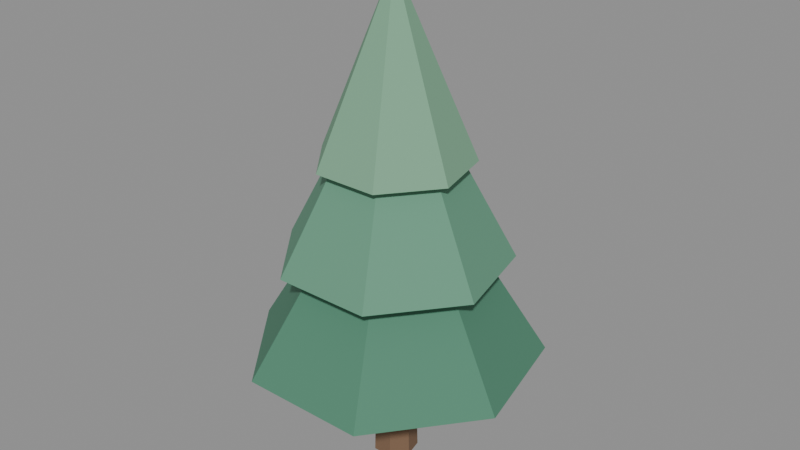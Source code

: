 # Source: tree.blend  (saved by Blender 5.2.45; exported with 4.5.12 LTS)
import bpy
from mathutils import Matrix  # noqa: F401  (used for matrix-valued properties, if any)

bpy.ops.wm.read_factory_settings(use_empty=True)
scene = bpy.context.scene
scene.name = 'Scene'

# ---- materials (node trees are filled in below, after node groups)
mat_pine_bark = bpy.data.materials.new('Pine bark')
mat_pine_bark.diffuse_color = (0.2, 0.115, 0.065, 1.0)
mat_needles_0 = bpy.data.materials.new('Needles 0')
mat_needles_0.diffuse_color = (0.075, 0.23, 0.145, 1.0)
mat_needles_1 = bpy.data.materials.new('Needles 1')
mat_needles_1.diffuse_color = (0.12, 0.31, 0.2, 1.0)
mat_needles_2 = bpy.data.materials.new('Needles 2')
mat_needles_2.diffuse_color = (0.19, 0.39, 0.25, 1.0)

# ---- material node trees
mat_pine_bark.use_nodes = True; mat_pine_bark.node_tree.nodes.clear()
_N = mat_pine_bark.node_tree.nodes; _L = mat_pine_bark.node_tree.links
n0 = _N.new('ShaderNodeBsdfPrincipled'); n0.name = 'Principled BSDF'; n0.location = (-200, 100)
n0.inputs[0].default_value = (0.2, 0.115, 0.065, 1.0)
n0.inputs[2].default_value = 0.85
n0.inputs[10].default_value = 0.005
n1 = _N.new('ShaderNodeOutputMaterial'); n1.name = 'Material Output'; n1.location = (200, 100)
_L.new(n0.outputs[0], n1.inputs[0])
n1.is_active_output = True
mat_needles_0.use_nodes = True; mat_needles_0.node_tree.nodes.clear()
_N = mat_needles_0.node_tree.nodes; _L = mat_needles_0.node_tree.links
n0 = _N.new('ShaderNodeBsdfPrincipled'); n0.name = 'Principled BSDF'; n0.location = (-200, 100)
n0.inputs[0].default_value = (0.075, 0.23, 0.145, 1.0)
n0.inputs[2].default_value = 0.85
n0.inputs[10].default_value = 0.005
n1 = _N.new('ShaderNodeOutputMaterial'); n1.name = 'Material Output'; n1.location = (200, 100)
_L.new(n0.outputs[0], n1.inputs[0])
n1.is_active_output = True
mat_needles_1.use_nodes = True; mat_needles_1.node_tree.nodes.clear()
_N = mat_needles_1.node_tree.nodes; _L = mat_needles_1.node_tree.links
n0 = _N.new('ShaderNodeBsdfPrincipled'); n0.name = 'Principled BSDF'; n0.location = (-200, 100)
n0.inputs[0].default_value = (0.12, 0.31, 0.2, 1.0)
n0.inputs[2].default_value = 0.85
n0.inputs[10].default_value = 0.005
n1 = _N.new('ShaderNodeOutputMaterial'); n1.name = 'Material Output'; n1.location = (200, 100)
_L.new(n0.outputs[0], n1.inputs[0])
n1.is_active_output = True
mat_needles_2.use_nodes = True; mat_needles_2.node_tree.nodes.clear()
_N = mat_needles_2.node_tree.nodes; _L = mat_needles_2.node_tree.links
n0 = _N.new('ShaderNodeBsdfPrincipled'); n0.name = 'Principled BSDF'; n0.location = (-200, 100)
n0.inputs[0].default_value = (0.19, 0.39, 0.25, 1.0)
n0.inputs[2].default_value = 0.85
n0.inputs[10].default_value = 0.005
n1 = _N.new('ShaderNodeOutputMaterial'); n1.name = 'Material Output'; n1.location = (200, 100)
_L.new(n0.outputs[0], n1.inputs[0])
n1.is_active_output = True

# ---- meshes
me_cone = bpy.data.meshes.new('Cone')
me_cone.from_pydata([(0.0, 0.24, -1.75), (0.0, 0.15, 1.75), (0.1876, 0.1496, -1.75), (0.1173, 0.09352, 1.75), (0.234, -0.05341, -1.75), (0.1462, -0.03338, 1.75), (0.1041, -0.2162, -1.75), (0.06508, -0.1351, 1.75), (-0.1041, -0.2162, -1.75), (-0.06508, -0.1351, 1.75), (-0.234, -0.05341, -1.75), (-0.1462, -0.03338, 1.75), (-0.1876, 0.1496, -1.75), (-0.1173, 0.09352, 1.75)], [], [(0, 1, 3, 2), (2, 3, 5, 4), (4, 5, 7, 6), (6, 7, 9, 8), (8, 9, 11, 10), (3, 1, 13, 11, 9, 7, 5), (10, 11, 13, 12), (12, 13, 1, 0), (0, 2, 4, 6, 8, 10, 12)])
_uv = me_cone.uv_layers.new(name='UVMap')
_uv.uv.foreach_set('vector', [1.0, 0.5, 1.0, 1.0, 0.8571, 1.0, 0.8571, 0.5, 0.8571, 0.5, 0.8571, 1.0, 0.7143, 1.0, 0.7143, 0.5, 0.7143, 0.5, 0.7143, 1.0, 0.5714, 1.0, 0.5714, 0.5, 0.5714, 0.5, 0.5714, 1.0, 0.4286, 1.0, 0.4286, 0.5, 0.4286, 0.5, 0.4286, 1.0, 0.2857, 1.0, 0.2857, 0.5, 0.4376, 0.3996, 0.25, 0.49, 0.06236, 0.3996, 0.01602, 0.1966, 0.1459, 0.03377, 0.3541, 0.03377, 0.484, 0.1966, 0.2857, 0.5, 0.2857, 1.0, 0.1429, 1.0, 0.1429, 0.5, 0.1429, 0.5, 0.1429, 1.0, 2.98e-08, 1.0, 2.98e-08, 0.5, 0.75, 0.49, 0.9376, 0.3996, 0.984, 0.1966, 0.8541, 0.03377, 0.6459, 0.03377, 0.516, 0.1966, 0.5624, 0.3996])
me_cone.materials.append(mat_pine_bark)
me_cone.update()
me_cone_001 = bpy.data.meshes.new('Cone.001')
me_cone_001.from_pydata([(0.0, 1.55, -1.25), (1.212, 0.9664, -1.25), (1.511, -0.3449, -1.25), (0.6725, -1.397, -1.25), (-0.6725, -1.397, -1.25), (-1.511, -0.3449, -1.25), (-1.212, 0.9664, -1.25), (0.0, 0.0, 1.25)], [], [(0, 7, 1), (1, 7, 2), (2, 7, 3), (3, 7, 4), (4, 7, 5), (0, 1, 2, 3, 4, 5, 6), (5, 7, 6), (6, 7, 0)])
_uv = me_cone_001.uv_layers.new(name='UVMap')
_uv.uv.foreach_set('vector', [0.25, 0.49, 0.25, 0.25, 0.4376, 0.3996, 0.4376, 0.3996, 0.25, 0.25, 0.484, 0.1966, 0.484, 0.1966, 0.25, 0.25, 0.3541, 0.03377, 0.3541, 0.03377, 0.25, 0.25, 0.1459, 0.03377, 0.1459, 0.03377, 0.25, 0.25, 0.01602, 0.1966, 0.75, 0.49, 0.9376, 0.3996, 0.984, 0.1966, 0.8541, 0.03377, 0.6459, 0.03377, 0.516, 0.1966, 0.5624, 0.3996, 0.01602, 0.1966, 0.25, 0.25, 0.06236, 0.3996, 0.06236, 0.3996, 0.25, 0.25, 0.25, 0.49])
me_cone_001.materials.append(mat_needles_0)
me_cone_001.update()
me_cone_002 = bpy.data.meshes.new('Cone.002')
me_cone_002.from_pydata([(0.0, 1.2, -1.125), (0.9382, 0.7482, -1.125), (1.17, -0.267, -1.125), (0.5207, -1.081, -1.125), (-0.5207, -1.081, -1.125), (-1.17, -0.267, -1.125), (-0.9382, 0.7482, -1.125), (0.0, 0.0, 1.125)], [], [(0, 7, 1), (1, 7, 2), (2, 7, 3), (3, 7, 4), (4, 7, 5), (0, 1, 2, 3, 4, 5, 6), (5, 7, 6), (6, 7, 0)])
_uv = me_cone_002.uv_layers.new(name='UVMap')
_uv.uv.foreach_set('vector', [0.25, 0.49, 0.25, 0.25, 0.4376, 0.3996, 0.4376, 0.3996, 0.25, 0.25, 0.484, 0.1966, 0.484, 0.1966, 0.25, 0.25, 0.3541, 0.03377, 0.3541, 0.03377, 0.25, 0.25, 0.1459, 0.03377, 0.1459, 0.03377, 0.25, 0.25, 0.01602, 0.1966, 0.75, 0.49, 0.9376, 0.3996, 0.984, 0.1966, 0.8541, 0.03377, 0.6459, 0.03377, 0.516, 0.1966, 0.5624, 0.3996, 0.01602, 0.1966, 0.25, 0.25, 0.06236, 0.3996, 0.06236, 0.3996, 0.25, 0.25, 0.25, 0.49])
me_cone_002.materials.append(mat_needles_1)
me_cone_002.update()
me_cone_003 = bpy.data.meshes.new('Cone.003')
me_cone_003.from_pydata([(0.0, 0.8, -0.95), (0.6255, 0.4988, -0.95), (0.7799, -0.178, -0.95), (0.3471, -0.7208, -0.95), (-0.3471, -0.7208, -0.95), (-0.7799, -0.178, -0.95), (-0.6255, 0.4988, -0.95), (0.0, 0.0, 0.95)], [], [(0, 7, 1), (1, 7, 2), (2, 7, 3), (3, 7, 4), (4, 7, 5), (0, 1, 2, 3, 4, 5, 6), (5, 7, 6), (6, 7, 0)])
_uv = me_cone_003.uv_layers.new(name='UVMap')
_uv.uv.foreach_set('vector', [0.25, 0.49, 0.25, 0.25, 0.4376, 0.3996, 0.4376, 0.3996, 0.25, 0.25, 0.484, 0.1966, 0.484, 0.1966, 0.25, 0.25, 0.3541, 0.03377, 0.3541, 0.03377, 0.25, 0.25, 0.1459, 0.03377, 0.1459, 0.03377, 0.25, 0.25, 0.01602, 0.1966, 0.75, 0.49, 0.9376, 0.3996, 0.984, 0.1966, 0.8541, 0.03377, 0.6459, 0.03377, 0.516, 0.1966, 0.5624, 0.3996, 0.01602, 0.1966, 0.25, 0.25, 0.06236, 0.3996, 0.06236, 0.3996, 0.25, 0.25, 0.25, 0.49])
me_cone_003.materials.append(mat_needles_2)
me_cone_003.update()

# ---- objects
ob_trunk = bpy.data.objects.new('Trunk', me_cone)
ob_crown_0 = bpy.data.objects.new('Crown_0', me_cone_001)
ob_crown_1 = bpy.data.objects.new('Crown_1', me_cone_002)
ob_crown_2 = bpy.data.objects.new('Crown_2', me_cone_003)

# ---- transforms, parenting, visibility, modifiers, constraints
ob_trunk.location = (0.0, 0.0, 1.75)
ob_crown_0.location = (0.0, 0.0, 2.5)
ob_crown_1.location = (0.0, 0.0, 3.45)
ob_crown_2.location = (0.0, 0.0, 4.3)

# ---- collection membership
scene.collection.objects.link(ob_trunk)
scene.collection.objects.link(ob_crown_0)
scene.collection.objects.link(ob_crown_1)
scene.collection.objects.link(ob_crown_2)

# ---- scene / render settings (as saved in the file)
scene.frame_start = 1; scene.frame_end = 250; scene.frame_set(1)
scene.render.engine = 'BLENDER_EEVEE_NEXT'
scene.render.bake_bias = 0.0
scene.render.bake_samples = 0
scene.render.compositor_device = 'GPU'
scene.eevee.use_volume_custom_range = False
scene.eevee.fast_gi_thickness_near = 0.1
scene.eevee.fast_gi_thickness_far = 0.0
scene.eevee.ray_tracing_options.screen_trace_thickness = 0.1
bpy.context.view_layer.update()

# ---- added for rendering (the .blend has no active camera and no usable light): camera, sun + grey world if the file has none
cam_auto = bpy.data.cameras.new('AutoCamera')
cam_auto.lens = 50.0
cam_auto.sensor_width = 36.0
cam_auto.clip_end = 1000.0
ob_auto_camera = bpy.data.objects.new('AutoCamera', cam_auto)
scene.collection.objects.link(ob_auto_camera)
ob_auto_camera.location = (6.23264, -7.40242, 7.61112)
ob_auto_camera.rotation_euler = (1.09748, -7.21219e-08, 0.694738)
scene.camera = ob_auto_camera
light_auto_sun = bpy.data.lights.new('AutoSun', 'SUN')
light_auto_sun.energy = 3.0
light_auto_sun.angle = 0.0523599
ob_auto_sun = bpy.data.objects.new('AutoSun', light_auto_sun)
scene.collection.objects.link(ob_auto_sun)
ob_auto_sun.rotation_euler = (0.872665, 0.174533, 0.523599)
if scene.world is None:
    world_auto = bpy.data.worlds.new('AutoWorld')
    world_auto.color = (0.3, 0.3, 0.3)
    scene.world = world_auto
bpy.context.view_layer.update()
